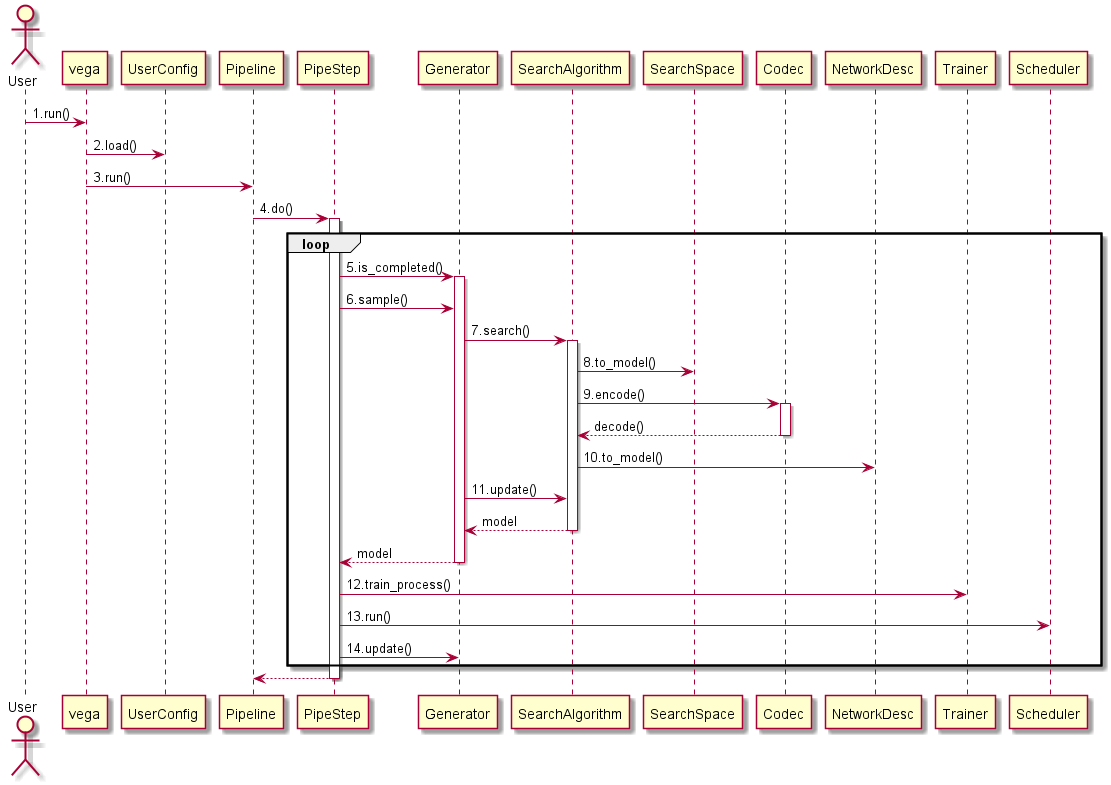

The diagram above was rendered by PlantUML. Its source (embedded in the PNG):
@startuml
actor User
User -> vega : 1.run()
vega -> UserConfig: 2.load()
vega -> Pipeline:  3.run()
Pipeline -> PipeStep ++: 4.do()
loop
PipeStep -> Generator ++: 5.is_completed() 
PipeStep -> Generator : 6.sample()
Generator -> SearchAlgorithm ++: 7.search()
SearchAlgorithm -> SearchSpace: 8.to_model()
SearchAlgorithm -> Codec ++: 9.encode()
return decode()
SearchAlgorithm -> NetworkDesc: 10.to_model()
Generator -> SearchAlgorithm : 11.update()
return model
return model
PipeStep -> Trainer : 12.train_process()
PipeStep -> Scheduler : 13.run()

PipeStep -> Generator : 14.update()
end
return

@enduml